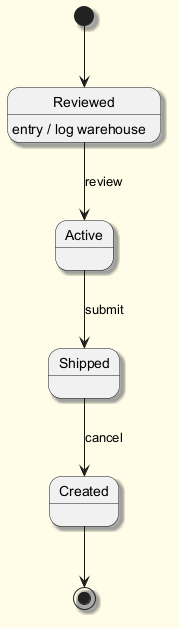

The diagram above was rendered by PlantUML. Its source (embedded in the PNG):
@startuml
skinparam backgroundColor #FFFDE7
skinparam classBackgroundColor #FFF9C4
skinparam classBorderColor #F57F17
skinparam shadowing true
[*] --> Reviewed
Reviewed --> Active : review
Reviewed : entry / log warehouse
Active --> Shipped : submit
Shipped --> Created : cancel
Created --> [*]
@enduml